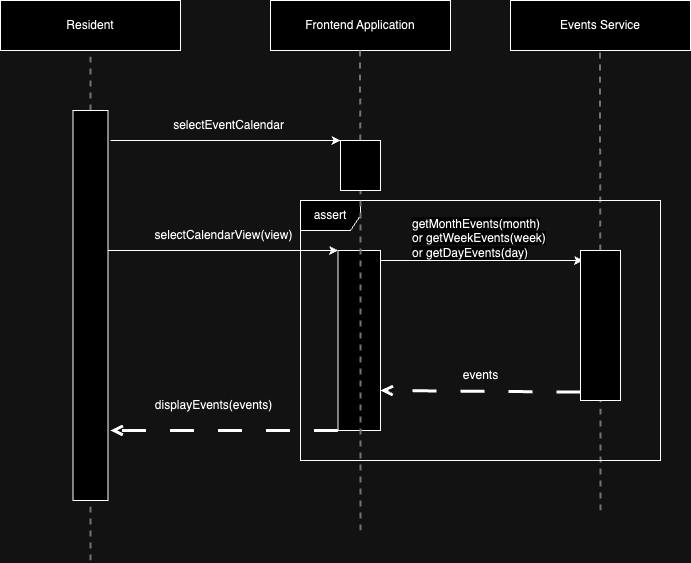

The diagram above was exported from draw.io. Its source (the exported page's mxGraphModel, read from the mxfile embedded in the PNG):
<mxGraphModel dx="930" dy="637" grid="1" gridSize="10" guides="1" tooltips="1" connect="1" arrows="1" fold="1" page="1" pageScale="1" pageWidth="850" pageHeight="1100" math="0" shadow="0">
  <root>
    <mxCell id="0" />
    <mxCell id="1" parent="0" />
    <mxCell id="xbWmCcPoujnAgxdg73U0-1" value="Resident" style="rounded=0;whiteSpace=wrap;html=1;" parent="1" vertex="1">
      <mxGeometry x="90" y="80" width="180" height="50" as="geometry" />
    </mxCell>
    <mxCell id="xbWmCcPoujnAgxdg73U0-2" value="" style="endArrow=none;dashed=1;html=1;rounded=0;entryX=0.5;entryY=1;entryDx=0;entryDy=0;strokeColor=#8C8C8C;strokeWidth=2;" parent="1" source="xbWmCcPoujnAgxdg73U0-4" target="xbWmCcPoujnAgxdg73U0-1" edge="1">
      <mxGeometry width="50" height="50" relative="1" as="geometry">
        <mxPoint x="180" y="390" as="sourcePoint" />
        <mxPoint x="120" y="70" as="targetPoint" />
      </mxGeometry>
    </mxCell>
    <mxCell id="xbWmCcPoujnAgxdg73U0-5" value="" style="endArrow=none;dashed=1;html=1;rounded=0;entryX=0.5;entryY=1;entryDx=0;entryDy=0;strokeColor=#8C8C8C;strokeWidth=2;" parent="1" target="xbWmCcPoujnAgxdg73U0-4" edge="1">
      <mxGeometry width="50" height="50" relative="1" as="geometry">
        <mxPoint x="180" y="290" as="sourcePoint" />
        <mxPoint x="180" y="130" as="targetPoint" />
      </mxGeometry>
    </mxCell>
    <mxCell id="xbWmCcPoujnAgxdg73U0-7" value="Frontend Application" style="rounded=0;whiteSpace=wrap;html=1;" parent="1" vertex="1">
      <mxGeometry x="360" y="80" width="180" height="50" as="geometry" />
    </mxCell>
    <mxCell id="xbWmCcPoujnAgxdg73U0-14" value="" style="endArrow=classic;html=1;rounded=0;entryX=0;entryY=0;entryDx=0;entryDy=0;" parent="1" target="7jQ5kmh4Qy8sZCizfN5T-4" edge="1">
      <mxGeometry width="50" height="50" relative="1" as="geometry">
        <mxPoint x="200" y="220" as="sourcePoint" />
        <mxPoint x="420" y="250" as="targetPoint" />
      </mxGeometry>
    </mxCell>
    <mxCell id="xbWmCcPoujnAgxdg73U0-15" value="selectEventCalendar" style="text;html=1;align=center;verticalAlign=middle;resizable=0;points=[];autosize=1;strokeColor=none;fillColor=none;" parent="1" vertex="1">
      <mxGeometry x="252.5" y="190" width="130" height="30" as="geometry" />
    </mxCell>
    <mxCell id="PBpB7jzrkPt7tOnvYdmP-1" value="Events Service" style="rounded=0;whiteSpace=wrap;html=1;" parent="1" vertex="1">
      <mxGeometry x="600" y="80" width="180" height="50" as="geometry" />
    </mxCell>
    <mxCell id="PBpB7jzrkPt7tOnvYdmP-2" value="" style="endArrow=none;dashed=1;html=1;rounded=0;entryX=0.5;entryY=1;entryDx=0;entryDy=0;strokeColor=#8C8C8C;strokeWidth=2;" parent="1" source="7jQ5kmh4Qy8sZCizfN5T-4" edge="1">
      <mxGeometry width="50" height="50" relative="1" as="geometry">
        <mxPoint x="450" y="610" as="sourcePoint" />
        <mxPoint x="449.40999999999997" y="130" as="targetPoint" />
      </mxGeometry>
    </mxCell>
    <mxCell id="PBpB7jzrkPt7tOnvYdmP-10" value="" style="endArrow=none;dashed=1;html=1;rounded=0;entryX=0.5;entryY=1;entryDx=0;entryDy=0;strokeColor=#8C8C8C;strokeWidth=2;" parent="1" source="7jQ5kmh4Qy8sZCizfN5T-11" edge="1">
      <mxGeometry width="50" height="50" relative="1" as="geometry">
        <mxPoint x="689" y="470" as="sourcePoint" />
        <mxPoint x="689.41" y="130" as="targetPoint" />
      </mxGeometry>
    </mxCell>
    <mxCell id="7jQ5kmh4Qy8sZCizfN5T-1" value="" style="endArrow=none;dashed=1;html=1;rounded=0;entryX=0.5;entryY=1;entryDx=0;entryDy=0;strokeColor=#8C8C8C;strokeWidth=2;" parent="1" target="xbWmCcPoujnAgxdg73U0-4" edge="1">
      <mxGeometry width="50" height="50" relative="1" as="geometry">
        <mxPoint x="180" y="640" as="sourcePoint" />
        <mxPoint x="180" y="130" as="targetPoint" />
      </mxGeometry>
    </mxCell>
    <mxCell id="xbWmCcPoujnAgxdg73U0-4" value="" style="rounded=0;whiteSpace=wrap;html=1;" parent="1" vertex="1">
      <mxGeometry x="162.5" y="190" width="35" height="390" as="geometry" />
    </mxCell>
    <mxCell id="7jQ5kmh4Qy8sZCizfN5T-2" value="" style="endArrow=open;html=1;rounded=0;endFill=0;strokeWidth=3;dashed=1;dashPattern=8 8;startSize=6;exitX=0;exitY=0.75;exitDx=0;exitDy=0;entryX=1;entryY=0.644;entryDx=0;entryDy=0;entryPerimeter=0;" parent="1" edge="1">
      <mxGeometry width="50" height="50" relative="1" as="geometry">
        <mxPoint x="670" y="471.58" as="sourcePoint" />
        <mxPoint x="470" y="470.00000000000006" as="targetPoint" />
      </mxGeometry>
    </mxCell>
    <mxCell id="7jQ5kmh4Qy8sZCizfN5T-6" value="" style="endArrow=classic;html=1;rounded=0;entryX=0;entryY=0;entryDx=0;entryDy=0;" parent="1" target="7jQ5kmh4Qy8sZCizfN5T-8" edge="1">
      <mxGeometry width="50" height="50" relative="1" as="geometry">
        <mxPoint x="197.5" y="330" as="sourcePoint" />
        <mxPoint x="417.5" y="330" as="targetPoint" />
      </mxGeometry>
    </mxCell>
    <mxCell id="7jQ5kmh4Qy8sZCizfN5T-7" value="selectCalendarView(view)" style="text;html=1;align=center;verticalAlign=middle;resizable=0;points=[];autosize=1;strokeColor=none;fillColor=none;" parent="1" vertex="1">
      <mxGeometry x="232.5" y="300" width="160" height="30" as="geometry" />
    </mxCell>
    <mxCell id="7jQ5kmh4Qy8sZCizfN5T-8" value="" style="rounded=0;whiteSpace=wrap;html=1;" parent="1" vertex="1">
      <mxGeometry x="427.5" y="330" width="42.5" height="180" as="geometry" />
    </mxCell>
    <mxCell id="7jQ5kmh4Qy8sZCizfN5T-10" value="" style="endArrow=classic;html=1;rounded=0;" parent="1" edge="1">
      <mxGeometry width="50" height="50" relative="1" as="geometry">
        <mxPoint x="470" y="340" as="sourcePoint" />
        <mxPoint x="672.5" y="340" as="targetPoint" />
      </mxGeometry>
    </mxCell>
    <mxCell id="7jQ5kmh4Qy8sZCizfN5T-12" value="" style="endArrow=none;dashed=1;html=1;rounded=0;entryX=0.5;entryY=1;entryDx=0;entryDy=0;strokeColor=#8C8C8C;strokeWidth=2;" parent="1" target="7jQ5kmh4Qy8sZCizfN5T-11" edge="1">
      <mxGeometry width="50" height="50" relative="1" as="geometry">
        <mxPoint x="690" y="590" as="sourcePoint" />
        <mxPoint x="689.41" y="130" as="targetPoint" />
      </mxGeometry>
    </mxCell>
    <mxCell id="7jQ5kmh4Qy8sZCizfN5T-11" value="" style="rounded=0;whiteSpace=wrap;html=1;" parent="1" vertex="1">
      <mxGeometry x="670" y="330" width="40" height="150" as="geometry" />
    </mxCell>
    <mxCell id="7jQ5kmh4Qy8sZCizfN5T-15" value="events" style="text;html=1;align=center;verticalAlign=middle;resizable=0;points=[];autosize=1;strokeColor=none;fillColor=none;" parent="1" vertex="1">
      <mxGeometry x="540" y="440" width="60" height="30" as="geometry" />
    </mxCell>
    <mxCell id="7jQ5kmh4Qy8sZCizfN5T-16" value="" style="endArrow=open;html=1;rounded=0;endFill=0;strokeWidth=3;dashed=1;dashPattern=8 8;startSize=6;exitX=0;exitY=1;exitDx=0;exitDy=0;" parent="1" source="7jQ5kmh4Qy8sZCizfN5T-8" edge="1">
      <mxGeometry width="50" height="50" relative="1" as="geometry">
        <mxPoint x="430" y="485" as="sourcePoint" />
        <mxPoint x="200" y="510" as="targetPoint" />
      </mxGeometry>
    </mxCell>
    <mxCell id="7jQ5kmh4Qy8sZCizfN5T-17" value="displayEvents(events)" style="text;html=1;align=center;verticalAlign=middle;resizable=0;points=[];autosize=1;strokeColor=none;fillColor=none;" parent="1" vertex="1">
      <mxGeometry x="232.5" y="470" width="140" height="30" as="geometry" />
    </mxCell>
    <mxCell id="WBnsrUwKdsuRC3HUTPHN-1" value="assert" style="shape=umlFrame;whiteSpace=wrap;html=1;pointerEvents=0;" parent="1" vertex="1">
      <mxGeometry x="390" y="280" width="360" height="260" as="geometry" />
    </mxCell>
    <mxCell id="7jQ5kmh4Qy8sZCizfN5T-19" value="" style="endArrow=none;dashed=1;html=1;rounded=0;entryX=0.5;entryY=1;entryDx=0;entryDy=0;strokeColor=#8C8C8C;strokeWidth=2;" parent="1" target="7jQ5kmh4Qy8sZCizfN5T-4" edge="1">
      <mxGeometry width="50" height="50" relative="1" as="geometry">
        <mxPoint x="450" y="610" as="sourcePoint" />
        <mxPoint x="449.40999999999997" y="130" as="targetPoint" />
      </mxGeometry>
    </mxCell>
    <mxCell id="7jQ5kmh4Qy8sZCizfN5T-4" value="" style="rounded=0;whiteSpace=wrap;html=1;" parent="1" vertex="1">
      <mxGeometry x="430" y="220" width="40" height="50" as="geometry" />
    </mxCell>
    <mxCell id="7jQ5kmh4Qy8sZCizfN5T-20" value="&lt;span style=&quot;color: rgb(0, 0, 0); font-family: Helvetica; font-size: 12px; font-style: normal; font-variant-ligatures: normal; font-variant-caps: normal; font-weight: 400; letter-spacing: normal; orphans: 2; text-align: center; text-indent: 0px; text-transform: none; widows: 2; word-spacing: 0px; -webkit-text-stroke-width: 0px; background-color: rgb(251, 251, 251); text-decoration-thickness: initial; text-decoration-style: initial; text-decoration-color: initial; float: none; display: inline !important;&quot;&gt;getMonthEvents(month) or&amp;nbsp;&lt;/span&gt;&lt;span style=&quot;color: rgb(0, 0, 0); font-family: Helvetica; font-size: 12px; font-style: normal; font-variant-ligatures: normal; font-variant-caps: normal; font-weight: 400; letter-spacing: normal; orphans: 2; text-align: center; text-indent: 0px; text-transform: none; widows: 2; word-spacing: 0px; -webkit-text-stroke-width: 0px; background-color: rgb(251, 251, 251); text-decoration-thickness: initial; text-decoration-style: initial; text-decoration-color: initial; float: none; display: inline !important;&quot;&gt;getWeekEvents(week)&lt;/span&gt;&lt;br style=&quot;border-color: var(--border-color); color: rgb(0, 0, 0); font-family: Helvetica; font-size: 12px; font-style: normal; font-variant-ligatures: normal; font-variant-caps: normal; font-weight: 400; letter-spacing: normal; orphans: 2; text-align: center; text-indent: 0px; text-transform: none; widows: 2; word-spacing: 0px; -webkit-text-stroke-width: 0px; background-color: rgb(251, 251, 251); text-decoration-thickness: initial; text-decoration-style: initial; text-decoration-color: initial;&quot;&gt;&lt;span style=&quot;color: rgb(0, 0, 0); font-family: Helvetica; font-size: 12px; font-style: normal; font-variant-ligatures: normal; font-variant-caps: normal; font-weight: 400; letter-spacing: normal; orphans: 2; text-align: center; text-indent: 0px; text-transform: none; widows: 2; word-spacing: 0px; -webkit-text-stroke-width: 0px; background-color: rgb(251, 251, 251); text-decoration-thickness: initial; text-decoration-style: initial; text-decoration-color: initial; float: none; display: inline !important;&quot;&gt;or&amp;nbsp;&lt;/span&gt;&lt;span style=&quot;color: rgb(0, 0, 0); font-family: Helvetica; font-size: 12px; font-style: normal; font-variant-ligatures: normal; font-variant-caps: normal; font-weight: 400; letter-spacing: normal; orphans: 2; text-align: center; text-indent: 0px; text-transform: none; widows: 2; word-spacing: 0px; -webkit-text-stroke-width: 0px; background-color: rgb(251, 251, 251); text-decoration-thickness: initial; text-decoration-style: initial; text-decoration-color: initial; float: none; display: inline !important;&quot;&gt;getDayEvents(day)&lt;/span&gt;" style="text;whiteSpace=wrap;html=1;" parent="1" vertex="1">
      <mxGeometry x="500" y="290" width="140" height="40" as="geometry" />
    </mxCell>
  </root>
</mxGraphModel>